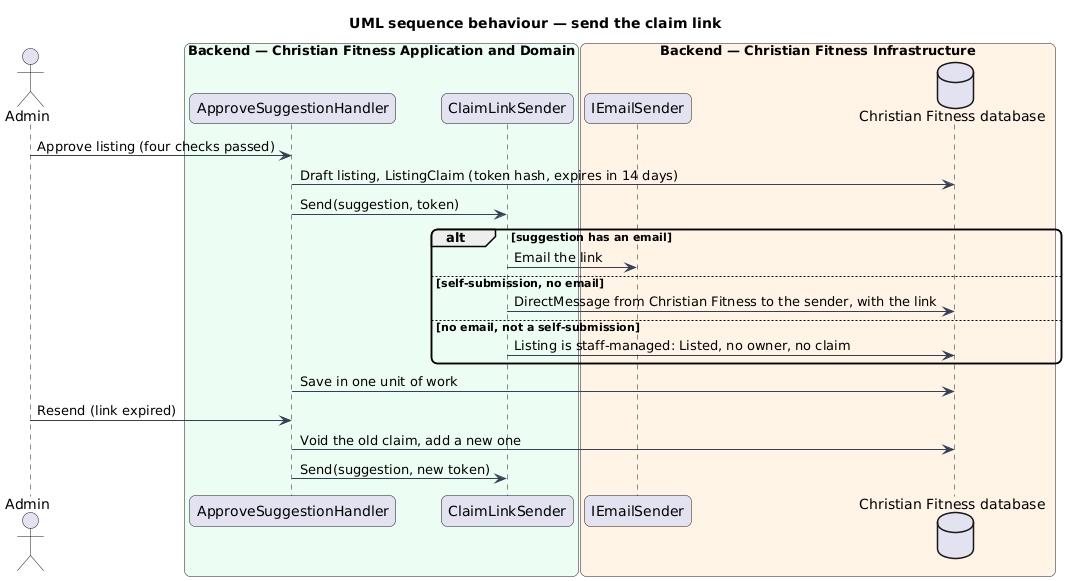

The diagram above was rendered by PlantUML. Its source (embedded in the PNG):
@startuml
title UML sequence behaviour — send the claim link
skinparam backgroundColor #FFFFFF
skinparam shadowing false
skinparam roundcorner 12
skinparam defaultFontName Arial
skinparam ArrowColor #344054
actor "Admin" as staff
box "Backend — Christian Fitness Application and Domain" #ECFDF3
  participant "ApproveSuggestionHandler" as h
  participant "ClaimLinkSender" as send
end box
box "Backend — Christian Fitness Infrastructure" #FFF4E5
  participant "IEmailSender" as mail
  database "Christian Fitness database" as db
end box
staff -> h : Approve listing (four checks passed)
h -> db : Draft listing, ListingClaim (token hash, expires in 14 days)
h -> send : Send(suggestion, token)
alt suggestion has an email
  send -> mail : Email the link
else self-submission, no email
  send -> db : DirectMessage from Christian Fitness to the sender, with the link
else no email, not a self-submission
  send -> db : Listing is staff-managed: Listed, no owner, no claim
end
h -> db : Save in one unit of work
staff -> h : Resend (link expired)
h -> db : Void the old claim, add a new one
h -> send : Send(suggestion, new token)
@enduml